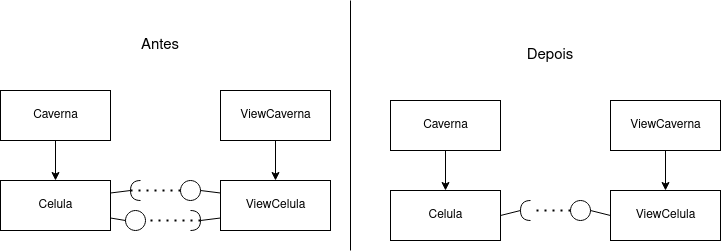

The diagram above was exported from draw.io. Its source (the exported page's mxGraphModel, read from the mxfile embedded in the PNG):
<mxGraphModel dx="647" dy="427" grid="1" gridSize="10" guides="1" tooltips="1" connect="1" arrows="1" fold="1" page="1" pageScale="1" pageWidth="850" pageHeight="1100" math="0" shadow="0">
  <root>
    <mxCell id="0" />
    <mxCell id="1" parent="0" />
    <mxCell id="x3m_UO05HB4ZIGrhYiKe-1" value="Caverna" style="html=1;" vertex="1" parent="1">
      <mxGeometry x="80" y="140" width="110" height="50" as="geometry" />
    </mxCell>
    <mxCell id="x3m_UO05HB4ZIGrhYiKe-2" value="Celula" style="html=1;" vertex="1" parent="1">
      <mxGeometry x="80" y="230" width="110" height="50" as="geometry" />
    </mxCell>
    <mxCell id="x3m_UO05HB4ZIGrhYiKe-3" value="ViewCelula" style="html=1;" vertex="1" parent="1">
      <mxGeometry x="300" y="230" width="110" height="50" as="geometry" />
    </mxCell>
    <mxCell id="x3m_UO05HB4ZIGrhYiKe-4" value="ViewCaverna" style="html=1;" vertex="1" parent="1">
      <mxGeometry x="300" y="140" width="110" height="50" as="geometry" />
    </mxCell>
    <mxCell id="x3m_UO05HB4ZIGrhYiKe-6" value="" style="shape=requiredInterface;html=1;verticalLabelPosition=bottom;sketch=0;direction=west;" vertex="1" parent="1">
      <mxGeometry x="210" y="230" width="10" height="20" as="geometry" />
    </mxCell>
    <mxCell id="x3m_UO05HB4ZIGrhYiKe-8" value="" style="ellipse;whiteSpace=wrap;html=1;aspect=fixed;" vertex="1" parent="1">
      <mxGeometry x="260" y="230" width="20" height="20" as="geometry" />
    </mxCell>
    <mxCell id="x3m_UO05HB4ZIGrhYiKe-9" value="" style="ellipse;whiteSpace=wrap;html=1;aspect=fixed;" vertex="1" parent="1">
      <mxGeometry x="205" y="260" width="20" height="20" as="geometry" />
    </mxCell>
    <mxCell id="x3m_UO05HB4ZIGrhYiKe-10" value="" style="shape=requiredInterface;html=1;verticalLabelPosition=bottom;sketch=0;" vertex="1" parent="1">
      <mxGeometry x="270" y="260" width="10" height="20" as="geometry" />
    </mxCell>
    <mxCell id="x3m_UO05HB4ZIGrhYiKe-11" value="" style="endArrow=none;html=1;rounded=0;exitX=1;exitY=0.5;exitDx=0;exitDy=0;entryX=0;entryY=0.25;entryDx=0;entryDy=0;" edge="1" parent="1" source="x3m_UO05HB4ZIGrhYiKe-8" target="x3m_UO05HB4ZIGrhYiKe-3">
      <mxGeometry width="50" height="50" relative="1" as="geometry">
        <mxPoint x="310" y="250" as="sourcePoint" />
        <mxPoint x="360" y="200" as="targetPoint" />
      </mxGeometry>
    </mxCell>
    <mxCell id="x3m_UO05HB4ZIGrhYiKe-12" value="" style="endArrow=none;dashed=1;html=1;dashPattern=1 3;strokeWidth=2;rounded=0;exitX=0;exitY=0.5;exitDx=0;exitDy=0;entryX=1;entryY=0.5;entryDx=0;entryDy=0;entryPerimeter=0;" edge="1" parent="1" source="x3m_UO05HB4ZIGrhYiKe-8" target="x3m_UO05HB4ZIGrhYiKe-6">
      <mxGeometry width="50" height="50" relative="1" as="geometry">
        <mxPoint x="310" y="250" as="sourcePoint" />
        <mxPoint x="360" y="200" as="targetPoint" />
      </mxGeometry>
    </mxCell>
    <mxCell id="x3m_UO05HB4ZIGrhYiKe-13" value="" style="endArrow=none;dashed=1;html=1;dashPattern=1 3;strokeWidth=2;rounded=0;exitX=1;exitY=0.5;exitDx=0;exitDy=0;exitPerimeter=0;entryX=1;entryY=0.5;entryDx=0;entryDy=0;" edge="1" parent="1" source="x3m_UO05HB4ZIGrhYiKe-10" target="x3m_UO05HB4ZIGrhYiKe-9">
      <mxGeometry width="50" height="50" relative="1" as="geometry">
        <mxPoint x="310" y="250" as="sourcePoint" />
        <mxPoint x="360" y="200" as="targetPoint" />
      </mxGeometry>
    </mxCell>
    <mxCell id="x3m_UO05HB4ZIGrhYiKe-14" value="" style="endArrow=none;html=1;rounded=0;exitX=1;exitY=0.5;exitDx=0;exitDy=0;exitPerimeter=0;entryX=0;entryY=0.75;entryDx=0;entryDy=0;" edge="1" parent="1" source="x3m_UO05HB4ZIGrhYiKe-10" target="x3m_UO05HB4ZIGrhYiKe-3">
      <mxGeometry width="50" height="50" relative="1" as="geometry">
        <mxPoint x="310" y="250" as="sourcePoint" />
        <mxPoint x="360" y="200" as="targetPoint" />
      </mxGeometry>
    </mxCell>
    <mxCell id="x3m_UO05HB4ZIGrhYiKe-15" value="" style="endArrow=none;html=1;rounded=0;exitX=1;exitY=0.5;exitDx=0;exitDy=0;exitPerimeter=0;entryX=1;entryY=0.25;entryDx=0;entryDy=0;" edge="1" parent="1" source="x3m_UO05HB4ZIGrhYiKe-6" target="x3m_UO05HB4ZIGrhYiKe-2">
      <mxGeometry width="50" height="50" relative="1" as="geometry">
        <mxPoint x="310" y="250" as="sourcePoint" />
        <mxPoint x="360" y="200" as="targetPoint" />
      </mxGeometry>
    </mxCell>
    <mxCell id="x3m_UO05HB4ZIGrhYiKe-16" value="" style="endArrow=none;html=1;rounded=0;exitX=0;exitY=0.5;exitDx=0;exitDy=0;entryX=1;entryY=0.75;entryDx=0;entryDy=0;" edge="1" parent="1" source="x3m_UO05HB4ZIGrhYiKe-9" target="x3m_UO05HB4ZIGrhYiKe-2">
      <mxGeometry width="50" height="50" relative="1" as="geometry">
        <mxPoint x="310" y="250" as="sourcePoint" />
        <mxPoint x="360" y="200" as="targetPoint" />
      </mxGeometry>
    </mxCell>
    <mxCell id="x3m_UO05HB4ZIGrhYiKe-17" value="" style="endArrow=classic;html=1;rounded=0;exitX=0.5;exitY=1;exitDx=0;exitDy=0;" edge="1" parent="1" source="x3m_UO05HB4ZIGrhYiKe-1" target="x3m_UO05HB4ZIGrhYiKe-2">
      <mxGeometry width="50" height="50" relative="1" as="geometry">
        <mxPoint x="310" y="250" as="sourcePoint" />
        <mxPoint x="360" y="200" as="targetPoint" />
      </mxGeometry>
    </mxCell>
    <mxCell id="x3m_UO05HB4ZIGrhYiKe-18" value="" style="endArrow=classic;html=1;rounded=0;exitX=0.5;exitY=1;exitDx=0;exitDy=0;entryX=0.5;entryY=0;entryDx=0;entryDy=0;" edge="1" parent="1" source="x3m_UO05HB4ZIGrhYiKe-4" target="x3m_UO05HB4ZIGrhYiKe-3">
      <mxGeometry width="50" height="50" relative="1" as="geometry">
        <mxPoint x="310" y="250" as="sourcePoint" />
        <mxPoint x="360" y="200" as="targetPoint" />
      </mxGeometry>
    </mxCell>
    <mxCell id="x3m_UO05HB4ZIGrhYiKe-19" value="Antes" style="text;html=1;strokeColor=none;fillColor=none;align=center;verticalAlign=middle;whiteSpace=wrap;rounded=0;fontSize=15;" vertex="1" parent="1">
      <mxGeometry x="210" y="80" width="60" height="30" as="geometry" />
    </mxCell>
    <mxCell id="x3m_UO05HB4ZIGrhYiKe-20" value="Caverna" style="html=1;" vertex="1" parent="1">
      <mxGeometry x="470" y="150" width="110" height="50" as="geometry" />
    </mxCell>
    <mxCell id="x3m_UO05HB4ZIGrhYiKe-21" value="Celula" style="html=1;" vertex="1" parent="1">
      <mxGeometry x="470" y="240" width="110" height="50" as="geometry" />
    </mxCell>
    <mxCell id="x3m_UO05HB4ZIGrhYiKe-22" value="ViewCelula" style="html=1;" vertex="1" parent="1">
      <mxGeometry x="690" y="240" width="110" height="50" as="geometry" />
    </mxCell>
    <mxCell id="x3m_UO05HB4ZIGrhYiKe-23" value="ViewCaverna" style="html=1;" vertex="1" parent="1">
      <mxGeometry x="690" y="150" width="110" height="50" as="geometry" />
    </mxCell>
    <mxCell id="x3m_UO05HB4ZIGrhYiKe-24" value="" style="shape=requiredInterface;html=1;verticalLabelPosition=bottom;sketch=0;direction=west;" vertex="1" parent="1">
      <mxGeometry x="600" y="250" width="10" height="20" as="geometry" />
    </mxCell>
    <mxCell id="x3m_UO05HB4ZIGrhYiKe-25" value="" style="ellipse;whiteSpace=wrap;html=1;aspect=fixed;" vertex="1" parent="1">
      <mxGeometry x="650" y="250" width="20" height="20" as="geometry" />
    </mxCell>
    <mxCell id="x3m_UO05HB4ZIGrhYiKe-28" value="" style="endArrow=none;html=1;rounded=0;exitX=1;exitY=0.5;exitDx=0;exitDy=0;entryX=0;entryY=0.5;entryDx=0;entryDy=0;" edge="1" parent="1" source="x3m_UO05HB4ZIGrhYiKe-25" target="x3m_UO05HB4ZIGrhYiKe-22">
      <mxGeometry width="50" height="50" relative="1" as="geometry">
        <mxPoint x="700" y="260" as="sourcePoint" />
        <mxPoint x="750" y="210" as="targetPoint" />
      </mxGeometry>
    </mxCell>
    <mxCell id="x3m_UO05HB4ZIGrhYiKe-29" value="" style="endArrow=none;dashed=1;html=1;dashPattern=1 3;strokeWidth=2;rounded=0;exitX=0;exitY=0.5;exitDx=0;exitDy=0;entryX=0;entryY=0.5;entryDx=0;entryDy=0;entryPerimeter=0;" edge="1" parent="1" source="x3m_UO05HB4ZIGrhYiKe-25" target="x3m_UO05HB4ZIGrhYiKe-24">
      <mxGeometry width="50" height="50" relative="1" as="geometry">
        <mxPoint x="700" y="260" as="sourcePoint" />
        <mxPoint x="750" y="210" as="targetPoint" />
      </mxGeometry>
    </mxCell>
    <mxCell id="x3m_UO05HB4ZIGrhYiKe-32" value="" style="endArrow=none;html=1;rounded=0;exitX=1;exitY=0.5;exitDx=0;exitDy=0;exitPerimeter=0;entryX=1;entryY=0.5;entryDx=0;entryDy=0;" edge="1" parent="1" source="x3m_UO05HB4ZIGrhYiKe-24" target="x3m_UO05HB4ZIGrhYiKe-21">
      <mxGeometry width="50" height="50" relative="1" as="geometry">
        <mxPoint x="700" y="260" as="sourcePoint" />
        <mxPoint x="750" y="210" as="targetPoint" />
      </mxGeometry>
    </mxCell>
    <mxCell id="x3m_UO05HB4ZIGrhYiKe-34" value="" style="endArrow=classic;html=1;rounded=0;exitX=0.5;exitY=1;exitDx=0;exitDy=0;" edge="1" parent="1" source="x3m_UO05HB4ZIGrhYiKe-20" target="x3m_UO05HB4ZIGrhYiKe-21">
      <mxGeometry width="50" height="50" relative="1" as="geometry">
        <mxPoint x="700" y="260" as="sourcePoint" />
        <mxPoint x="750" y="210" as="targetPoint" />
      </mxGeometry>
    </mxCell>
    <mxCell id="x3m_UO05HB4ZIGrhYiKe-35" value="" style="endArrow=classic;html=1;rounded=0;exitX=0.5;exitY=1;exitDx=0;exitDy=0;entryX=0.5;entryY=0;entryDx=0;entryDy=0;" edge="1" parent="1" source="x3m_UO05HB4ZIGrhYiKe-23" target="x3m_UO05HB4ZIGrhYiKe-22">
      <mxGeometry width="50" height="50" relative="1" as="geometry">
        <mxPoint x="700" y="260" as="sourcePoint" />
        <mxPoint x="750" y="210" as="targetPoint" />
      </mxGeometry>
    </mxCell>
    <mxCell id="x3m_UO05HB4ZIGrhYiKe-36" value="Depois" style="text;html=1;strokeColor=none;fillColor=none;align=center;verticalAlign=middle;whiteSpace=wrap;rounded=0;fontSize=15;" vertex="1" parent="1">
      <mxGeometry x="600" y="90" width="60" height="30" as="geometry" />
    </mxCell>
    <mxCell id="x3m_UO05HB4ZIGrhYiKe-38" value="" style="endArrow=none;html=1;rounded=0;fontSize=15;" edge="1" parent="1">
      <mxGeometry width="50" height="50" relative="1" as="geometry">
        <mxPoint x="430" y="300" as="sourcePoint" />
        <mxPoint x="430" y="50" as="targetPoint" />
      </mxGeometry>
    </mxCell>
  </root>
</mxGraphModel>